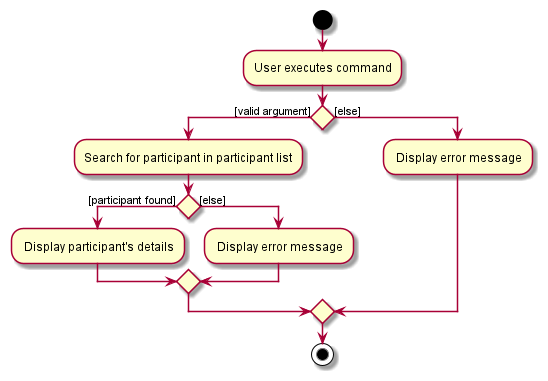

The diagram above was rendered by PlantUML. Its source (embedded in the PNG):
@startuml
start
:User executes command;

'Since the beta syntax does not support placing the condition outside the
'diamond we place it as the true branch instead.

if () then ([valid argument])
    :Search for participant in participant list;
    if () then ([participant found])
        : Display participant's details;
    else ([else])
        : Display error message;
    endif
else ([else])
    : Display error message;
endif
stop
@enduml